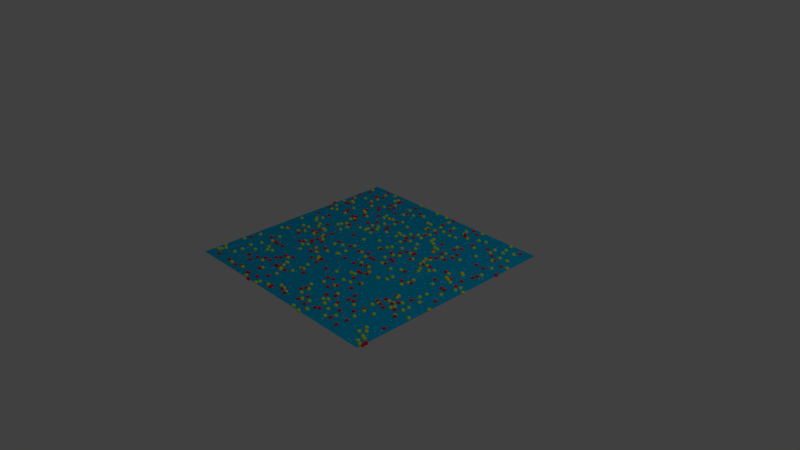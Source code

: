 # Source: NAR_compare_equal.blend  (saved by Blender 2.79.0; exported with 4.5.12 LTS)
import bpy
from mathutils import Matrix  # noqa: F401  (used for matrix-valued properties, if any)

bpy.ops.wm.read_factory_settings(use_empty=True)
scene = bpy.context.scene
scene.name = 'Scene'

# ---- collections
col_collection_1 = bpy.data.collections.new('Collection 1'); scene.collection.children.link(col_collection_1)

# ---- materials (node trees are filled in below, after node groups)
mat_plane_mat = bpy.data.materials.new('Plane_mat')
mat_plane_mat.alpha_threshold = 0.0
mat_plane_mat.use_transparent_shadow = False
mat_plane_mat.diffuse_color = (0.0, 0.4555, 0.8, 1.0)
mat_plane_mat.roughness = 0.5
mat_mol_x2_mat = bpy.data.materials.new('mol_X2_mat')
mat_mol_x2_mat.alpha_threshold = 0.0
mat_mol_x2_mat.use_transparent_shadow = False
mat_mol_x2_mat.diffuse_color = (1.0, 1.0, 1.0, 1.0)
mat_mol_x2_mat.roughness = 0.5
mat_mol_x1_mat = bpy.data.materials.new('mol_X1_mat')
mat_mol_x1_mat.alpha_threshold = 0.0
mat_mol_x1_mat.use_transparent_shadow = False
mat_mol_x1_mat.diffuse_color = (0.9829, 1.0, 0.9871, 1.0)
mat_mol_x1_mat.roughness = 0.5
mat_mol_y2_mat = bpy.data.materials.new('mol_Y2_mat')
mat_mol_y2_mat.alpha_threshold = 0.0
mat_mol_y2_mat.use_transparent_shadow = False
mat_mol_y2_mat.diffuse_color = (0.8518, 1.0, 0.0, 1.0)
mat_mol_y2_mat.roughness = 0.5
mat_mol_y1_mat = bpy.data.materials.new('mol_Y1_mat')
mat_mol_y1_mat.alpha_threshold = 0.0
mat_mol_y1_mat.use_transparent_shadow = False
mat_mol_y1_mat.diffuse_color = (1.0, 0.01392, 0.01298, 1.0)
mat_mol_y1_mat.roughness = 0.5

# ---- material node trees

# ---- world
world_world = bpy.data.worlds.new('World'); scene.world = world_world
world_world.color = (0.05088, 0.05088, 0.05088)
world_world.use_sun_shadow = False
world_world.sun_shadow_jitter_overblur = 0.0
world_world.cycles.sampling_method = 'MANUAL'

# ---- cameras
cam_camera = bpy.data.cameras.new('Camera')
cam_camera.clip_end = 100.0
cam_camera.lens = 35.0
cam_camera.sensor_width = 32.0
cam_camera.sensor_height = 18.0
cam_camera.ortho_scale = 7.314
cam_camera.dof.focus_distance = 0.0
cam_camera.dof.aperture_fstop = 128.0

# ---- lights
light_lamp = bpy.data.lights.new('Lamp', 'POINT')
light_lamp.transmission_factor = 0.0
light_lamp.cutoff_distance = 30.0
light_lamp.energy = 100.0
light_lamp.shadow_buffer_clip_start = 1.001
light_lamp.shadow_soft_size = 0.1
light_lamp.shadow_maximum_resolution = 0.006
light_lamp.use_absolute_resolution = True

# ---- meshes
me_plane = bpy.data.meshes.new('Plane')
me_plane.from_pydata([(-1.0, -1.0, 0.0), (1.0, -1.0, 0.0), (-1.0, 1.0, 0.0), (1.0, 1.0, 0.0)], [], [(1, 2, 0), (1, 3, 2)])
me_plane.materials.append(mat_plane_mat)
me_plane.use_remesh_preserve_volume = False
me_plane.use_remesh_preserve_attributes = False
me_plane.use_mirror_vertex_groups = False
me_plane.update()
me_mol_x2_pos = bpy.data.meshes.new('mol_X2_pos')
me_mol_x2_pos.from_pydata([(1.342, -1.455, 0.0), (-1.16, 0.7559, 0.0), (-1.025, -1.103, 0.0), (-1.092, -1.155, 0.0), (1.255, -1.23, 0.0), (-0.01649, -1.25, 0.0), (1.067, 0.7223, 0.0), (-0.5147, -0.3532, 0.0), (-0.5453, -0.8941, 0.0), (-0.6294, 0.487, 0.0), (0.03248, -0.5346, 0.0), (-0.8535, -0.06166, 0.0), (1.136, 0.1513, 0.0), (0.903, -0.7003, 0.0), (-0.5399, -1.119, 0.0), (-1.042, -0.4013, 0.0), (-0.3123, -1.168, 0.0), (0.7426, 0.687, 0.0), (-0.4739, 0.7422, 0.0), (1.001, -0.6378, 0.0), (-0.3263, 1.015, 0.0), (0.3181, -1.324, 0.0), (0.4832, 0.1671, 0.0), (-1.483, -1.331, 0.0), (-1.148, -0.6076, 0.0), (-0.8982, 0.7556, 0.0), (0.9139, 0.925, 0.0), (0.9139, -1.196, 0.0), (-1.462, -1.36, 0.0), (-0.1941, 0.3425, 0.0), (1.041, 1.283, 0.0), (1.177, 0.1797, 0.0), (-1.013, -1.197, 0.0), (-1.283, 0.7218, 0.0), (0.3403, 0.5734, 0.0), (1.354, 1.416, 0.0), (-0.7263, 1.228, 0.0), (0.6851, 0.9668, 0.0), (1.066, -1.313, 0.0), (-0.1565, -1.194, 0.0), (-1.026, -0.4416, 0.0), (-1.16, 1.02, 0.0), (-1.241, 0.7886, 0.0), (-0.397, 0.2089, 0.0), (1.303, 0.9401, 0.0), (1.109, 0.8495, 0.0), (0.1424, 0.4119, 0.0), (0.994, -0.9678, 0.0), (1.192, 1.121, 0.0), (0.4703, -1.478, 0.0), (1.219, -0.9553, 0.0), (0.8701, 0.285, 0.0), (0.2752, -1.156, 0.0), (0.05093, 1.347, 0.0), (-0.2785, -0.9536, 0.0), (-1.455, 1.291, 0.0), (0.7341, 0.6008, 0.0), (-0.8728, -0.02622, 0.0), (-0.3535, -0.8578, 0.0), (-0.2116, -1.45, 0.0), (-0.3434, -1.368, 0.0), (-0.529, 1.49, 0.0), (-1.49, 0.4689, 0.0), (-0.4669, 1.155, 0.0), (1.132, -0.586, 0.0), (-0.03859, 1.355, 0.0), (0.04095, 0.5803, 0.0), (-0.5212, -0.448, 0.0), (-1.092, 0.09971, 0.0), (1.3, 0.526, 0.0), (-1.187, -1.225, 0.0), (0.8536, -0.8563, 0.0), (-1.112, -1.233, 0.0), (0.7544, -1.087, 0.0), (0.4974, 1.104, 0.0), (-0.9824, -0.2808, 0.0), (-1.485, -1.32, 0.0), (0.4699, -0.01526, 0.0), (-0.5112, 0.4057, 0.0), (0.9648, -1.376, 0.0), (-0.8143, -1.144, 0.0), (1.094, -0.5701, 0.0), (-1.466, 1.49, 0.0), (-1.349, -1.387, 0.0), (-1.103, -0.8342, 0.0), (1.112, 0.4217, 0.0), (-0.7323, 0.2822, 0.0), (1.087, 0.5954, 0.0), (0.8099, -0.5504, 0.0), (1.464, -0.6117, 0.0), (1.433, 0.1825, 0.0), (0.8397, 0.9651, 0.0), (0.8459, 0.03474, 0.0), (-0.7093, -0.9522, 0.0), (-1.279, 0.3446, 0.0), (-0.2231, 0.7965, 0.0), (-0.4872, 1.096, 0.0), (0.3436, -0.3608, 0.0), (0.09184, 1.381, 0.0), (0.309, 1.144, 0.0), (-0.6268, -0.4554, 0.0), (0.5791, -1.112, 0.0), (-0.09396, 0.6471, 0.0), (1.292, -0.3319, 0.0), (-1.066, 0.5315, 0.0), (-1.125, 0.9254, 0.0), (-0.04797, -0.215, 0.0), (-0.7453, 0.4404, 0.0), (-0.0974, 0.3955, 0.0), (0.8138, 1.459, 0.0), (0.1008, 1.053, 0.0), (-0.6367, -1.296, 0.0), (-1.434, 0.1971, 0.0), (0.8292, 0.5153, 0.0), (-0.1973, -0.2394, 0.0), (-0.8913, 0.3875, 0.0), (-0.5421, -0.9373, 0.0), (0.9277, 0.3269, 0.0), (-0.2205, -0.2816, 0.0), (-0.8487, 1.359, 0.0), (-0.7831, 0.5767, 0.0), (0.443, 0.1479, 0.0), (0.8475, -0.2003, 0.0), (-1.284, 0.4181, 0.0), (-0.3424, -0.6451, 0.0), (-0.4196, 0.7591, 0.0), (0.7573, 0.5395, 0.0), (0.8706, 0.1672, 0.0), (1.449, -0.8608, 0.0), (-0.5583, -0.2699, 0.0), (-0.7208, 0.1109, 0.0), (0.5076, 0.1599, 0.0), (0.6834, -0.2634, 0.0), (0.7926, -1.406, 0.0), (0.1857, 1.013, 0.0), (-0.2295, 1.352, 0.0), (-0.8788, 0.8295, 0.0), (-0.8439, -0.4476, 0.0), (-1.061, 1.389, 0.0), (1.327, 1.322, 0.0), (-0.8833, 1.442, 0.0), (1.389, -1.149, 0.0), (0.3249, -0.6645, 0.0), (-0.8508, -1.235, 0.0), (0.01498, 0.4402, 0.0), (0.469, -0.9221, 0.0), (-0.6498, 0.292, 0.0), (-1.112, 1.426, 0.0), (0.7819, -0.05551, 0.0), (0.9384, -0.6449, 0.0), (-0.07911, -0.4426, 0.0), (0.7771, -0.0484, 0.0), (0.02228, -0.2057, 0.0), (1.299, -1.452, 0.0), (0.06518, -0.6588, 0.0), (0.2109, 1.25, 0.0), (1.238, 0.608, 0.0), (1.203, -0.3302, 0.0), (-0.1874, -0.3226, 0.0), (0.9524, 0.8782, 0.0), (-0.7104, 1.094, 0.0), (-0.06907, -0.9158, 0.0), (-1.295, -1.27, 0.0), (-0.5936, -0.9745, 0.0), (-0.4919, 0.2327, 0.0), (1.382, -0.07507, 0.0), (-0.1292, 0.6744, 0.0), (-0.8387, -0.3409, 0.0), (-0.7355, -0.3174, 0.0), (0.5059, -1.326, 0.0), (0.5333, -1.395, 0.0), (-0.6781, -0.8307, 0.0), (0.1109, 1.158, 0.0), (-1.123, 1.357, 0.0), (-0.3122, -1.218, 0.0), (0.7057, 1.263, 0.0), (0.08874, 1.111, 0.0), (-0.8947, 0.1807, 0.0), (0.6337, 0.8561, 0.0), (1.306, 0.2064, 0.0), (0.04279, 1.466, 0.0), (0.7945, 0.2848, 0.0), (1.431, -0.08943, 0.0), (-0.4567, 1.494, 0.0), (-1.06, 0.09607, 0.0), (-0.1443, -0.5207, 0.0), (-0.01804, -0.4697, 0.0), (-1.372, -1.119, 0.0), (-0.3741, -0.3603, 0.0), (0.6849, 0.04599, 0.0), (-0.4652, -1.226, 0.0), (-1.082, 0.7716, 0.0), (1.06, -0.659, 0.0), (1.019, 1.34, 0.0), (-0.205, -0.05277, 0.0), (-0.1832, 0.04774, 0.0), (-0.3753, 0.4596, 0.0), (-0.1769, -0.01392, 0.0), (1.162, -1.233, 0.0), (-0.7543, -0.5852, 0.0), (-1.11, -0.7228, 0.0), (-0.01118, -0.7005, 0.0), (0.08623, 0.333, 0.0), (-1.082, -0.7662, 0.0), (0.7907, -1.392, 0.0), (-0.8515, -0.2211, 0.0), (-0.8351, 0.3807, 0.0), (0.6271, 0.1959, 0.0), (0.6477, 0.3724, 0.0), (-0.2035, -0.2849, 0.0), (-0.2711, 0.4315, 0.0), (0.09741, 1.024, 0.0), (-0.4299, -0.9392, 0.0), (-0.546, -1.139, 0.0), (1.273, 0.8659, 0.0), (-0.2683, 1.117, 0.0), (0.06079, 1.382, 0.0), (0.003114, -0.06364, 0.0), (0.2558, 0.05462, 0.0), (-1.052, -0.6252, 0.0), (0.6648, -0.1848, 0.0), (-1.138, 0.355, 0.0), (-0.1923, 0.5259, 0.0), (-0.2745, 0.1546, 0.0), (-0.9146, -0.1675, 0.0), (-0.3648, -1.026, 0.0), (-0.7257, 0.4842, 0.0), (-1.087, 0.49, 0.0), (-0.6961, 0.5681, 0.0), (0.4762, -0.817, 0.0), (-0.6416, -0.2153, 0.0), (0.5763, 0.7738, 0.0), (1.147, -0.5943, 0.0), (-0.1719, 0.8808, 0.0), (0.01539, -0.9226, 0.0), (1.2, -1.164, 0.0), (0.6279, 0.9162, 0.0), (0.2651, 0.8524, 0.0), (0.1335, 0.2614, 0.0), (-1.378, 0.2528, 0.0), (-1.453, 0.9844, 0.0), (-0.5214, -1.489, 0.0), (0.9899, -0.7976, 0.0), (-1.241, 0.3398, 0.0), (-0.6175, -1.174, 0.0), (-1.097, 0.2927, 0.0), (-0.7019, 1.481, 0.0), (0.4224, -0.596, 0.0), (-0.7322, 1.17, 0.0), (0.7321, 0.3158, 0.0), (0.9775, -0.9187, 0.0), (0.6024, 1.468, 0.0), (1.057, 1.496, 0.0), (1.141, 0.1739, 0.0), (0.3306, -1.256, 0.0), (1.359, 0.1821, 0.0), (-1.062, -0.9305, 0.0), (-0.4428, -0.9283, 0.0), (-0.8248, 0.2076, 0.0), (0.1764, 0.4838, 0.0), (-0.1959, 0.1239, 0.0), (1.376, 1.154, 0.0), (0.283, 0.8029, 0.0), (-1.002, 0.6737, 0.0), (-0.5499, -0.877, 0.0), (0.9408, -0.6342, 0.0), (-1.43, 0.5325, 0.0), (1.234, 0.3224, 0.0), (0.004076, -0.1126, 0.0), (0.8774, 1.276, 0.0), (-0.6051, 1.234, 0.0), (0.8448, 0.1026, 0.0), (-0.7432, -1.228, 0.0), (1.365, -1.409, 0.0), (0.4287, -1.218, 0.0), (-0.86, -0.7065, 0.0), (0.3331, 0.9633, 0.0), (0.5615, -0.9905, 0.0), (0.3766, 1.408, 0.0), (0.1885, 1.232, 0.0), (-1.304, -0.9591, 0.0), (1.402, -1.266, 0.0), (-0.02996, 0.8996, 0.0), (-0.8366, -0.07405, 0.0), (-0.8124, -0.4248, 0.0), (-0.136, 0.6064, 0.0), (-0.8887, -0.06303, 0.0), (0.9365, -1.231, 0.0), (0.1346, 0.2392, 0.0), (0.6525, -1.124, 0.0), (-0.4096, 0.5811, 0.0), (-0.7574, 0.8649, 0.0), (-0.03836, 0.8455, 0.0), (-1.307, -0.01977, 0.0), (1.463, -0.3604, 0.0), (-0.9022, 0.3099, 0.0), (0.5593, -1.111, 0.0), (-1.388, -1.335, 0.0), (0.05721, 0.8405, 0.0), (-1.087, -0.2116, 0.0)], [], [])
me_mol_x2_pos.use_remesh_preserve_volume = False
me_mol_x2_pos.use_remesh_preserve_attributes = False
me_mol_x2_pos.use_mirror_vertex_groups = False
me_mol_x2_pos.update()
me_mol_x2_shape = bpy.data.meshes.new('mol_X2_shape')
me_mol_x2_shape.from_pydata([(0.0, 0.0, -0.005), (0.003618, -0.002629, -0.002236), (-0.001382, -0.004253, -0.002236), (-0.004472, 0.0, -0.002236), (-0.001382, 0.004253, -0.002236), (0.003618, 0.002629, -0.002236), (0.001382, -0.004253, 0.002236), (-0.003618, -0.002629, 0.002236), (-0.003618, 0.002629, 0.002236), (0.001382, 0.004253, 0.002236), (0.004472, 0.0, 0.002236), (0.0, 0.0, 0.005), (-0.0008123, -0.0025, -0.004253), (0.002127, -0.001545, -0.004253), (0.001314, -0.004045, -0.002629), (0.002127, 0.001545, -0.004253), (0.004253, 0.0, -0.002629), (-0.002629, 0.0, -0.004253), (-0.003441, -0.0025, -0.002629), (-0.0008123, 0.0025, -0.004253), (-0.003441, 0.0025, -0.002629), (0.001314, 0.004045, -0.002629), (0.004755, 0.001545, 0.0), (0.004755, -0.001545, 0.0), (0.002939, -0.004045, 0.0), (0.0, -0.005, 0.0), (-0.002939, -0.004045, 0.0), (-0.004755, -0.001545, 0.0), (-0.004755, 0.001545, 0.0), (-0.002939, 0.004045, 0.0), (0.0, 0.005, 0.0), (0.002939, 0.004045, 0.0), (0.003441, -0.0025, 0.002629), (-0.001314, -0.004045, 0.002629), (-0.004253, 0.0, 0.002629), (-0.001314, 0.004045, 0.002629), (0.003441, 0.0025, 0.002629), (0.002629, 0.0, 0.004253), (0.0008123, -0.0025, 0.004253), (-0.002127, -0.001545, 0.004253), (-0.002127, 0.001545, 0.004253), (0.0008123, 0.0025, 0.004253)], [], [(14, 2, 12), (12, 13, 14), (1, 14, 13), (12, 0, 13), (16, 1, 13), (13, 15, 16), (5, 16, 15), (13, 0, 15), (18, 3, 17), (17, 12, 18), (2, 18, 12), (17, 0, 12), (20, 4, 19), (19, 17, 20), (3, 20, 17), (19, 0, 17), (21, 5, 15), (15, 19, 21), (4, 21, 19), (15, 0, 19), (23, 1, 16), (16, 22, 23), (10, 23, 22), (22, 16, 5), (25, 2, 14), (14, 24, 25), (6, 25, 24), (24, 14, 1), (27, 3, 18), (18, 26, 27), (7, 27, 26), (26, 18, 2), (29, 4, 20), (20, 28, 29), (8, 29, 28), (28, 20, 3), (31, 5, 21), (21, 30, 31), (9, 31, 30), (30, 21, 4), (32, 6, 24), (24, 23, 32), (10, 32, 23), (23, 24, 1), (33, 7, 26), (26, 25, 33), (6, 33, 25), (25, 26, 2), (34, 8, 28), (28, 27, 34), (7, 34, 27), (27, 28, 3), (35, 9, 30), (30, 29, 35), (8, 35, 29), (29, 30, 4), (36, 10, 22), (22, 31, 36), (9, 36, 31), (31, 22, 5), (38, 6, 32), (32, 37, 38), (11, 38, 37), (37, 32, 10), (39, 7, 33), (33, 38, 39), (11, 39, 38), (38, 33, 6), (40, 8, 34), (34, 39, 40), (11, 40, 39), (39, 34, 7), (41, 9, 35), (35, 40, 41), (11, 41, 40), (40, 35, 8), (37, 10, 36), (36, 41, 37), (11, 37, 41), (41, 36, 9)])
me_mol_x2_shape.materials.append(mat_mol_x2_mat)
me_mol_x2_shape.use_remesh_preserve_volume = False
me_mol_x2_shape.use_remesh_preserve_attributes = False
me_mol_x2_shape.use_mirror_vertex_groups = False
me_mol_x2_shape.update()
me_mol_x1_pos = bpy.data.meshes.new('mol_X1_pos')
me_mol_x1_pos.from_pydata([(0.7957, 0.6677, 0.0), (-1.242, 0.7293, 0.0), (1.376, -0.406, 0.0), (0.08618, -0.8515, 0.0), (0.1961, -1.021, 0.0), (-0.7309, -1.479, 0.0), (-0.7841, 0.08878, 0.0), (-0.549, -0.271, 0.0), (-0.628, -0.376, 0.0), (-1.191, -0.5208, 0.0), (0.8251, -1.149, 0.0), (0.2669, 1.092, 0.0), (1.442, 1.306, 0.0), (1.028, -0.01458, 0.0), (-0.342, 0.1605, 0.0), (1.11, -0.3591, 0.0), (-0.6381, 1.287, 0.0), (-1.189, -1.121, 0.0), (0.8229, 0.0912, 0.0), (-0.3499, -0.04013, 0.0), (-1.318, -0.617, 0.0), (0.2258, -1.167, 0.0), (-1.399, 0.2838, 0.0), (1.078, 0.02622, 0.0), (-1.331, 0.5467, 0.0), (0.6661, 1.114, 0.0), (-1.301, 1.392, 0.0), (0.6571, 1.096, 0.0), (-1.295, 0.1077, 0.0), (0.09782, -1.358, 0.0), (-1.344, -1.408, 0.0), (-0.6745, 0.246, 0.0), (0.111, -1.362, 0.0), (0.2806, 1.341, 0.0), (0.2831, 0.9935, 0.0), (0.3568, 0.8884, 0.0), (0.01364, -0.677, 0.0), (-0.2525, 1.264, 0.0), (1.223, -0.4252, 0.0), (0.3114, 0.02301, 0.0), (-1.176, 0.5115, 0.0), (-0.8032, -0.7427, 0.0), (-0.5819, 1.485, 0.0), (0.2055, 0.9752, 0.0), (-0.3816, 0.1262, 0.0), (-0.5127, -0.1256, 0.0), (-0.8323, 0.7045, 0.0), (0.4333, 0.2486, 0.0), (-1.356, -1.041, 0.0), (-1.06, -1.282, 0.0), (0.6168, -0.1434, 0.0), (0.6193, 0.7861, 0.0), (-1.498, 1.116, 0.0), (0.3305, 1.073, 0.0), (0.6713, 1.151, 0.0), (0.6266, 0.3465, 0.0), (-1.029, 0.956, 0.0), (0.4177, -1.194, 0.0), (0.9768, -1.22, 0.0), (0.6889, -0.7291, 0.0), (-0.2496, -0.7355, 0.0), (1.352, -0.8677, 0.0), (0.9335, -0.2692, 0.0), (1.016, -1.189, 0.0), (0.7103, 0.4911, 0.0), (0.08178, -1.123, 0.0), (0.2838, 0.4488, 0.0), (1.08, 0.4173, 0.0), (0.9926, 0.7743, 0.0), (-0.5334, 1.379, 0.0), (0.09236, 1.286, 0.0), (-0.1977, 0.8809, 0.0), (-0.9883, -0.9311, 0.0), (0.6603, -0.6975, 0.0), (0.142, 0.7625, 0.0), (-0.1546, -0.3813, 0.0), (-1.191, 0.3102, 0.0), (0.997, 1.039, 0.0), (0.1046, 0.3165, 0.0), (-1.437, 0.1166, 0.0), (-0.05383, 0.4101, 0.0), (0.5059, 1.363, 0.0), (0.736, -0.2276, 0.0), (-0.9248, -0.6107, 0.0), (-1.177, 0.8532, 0.0), (-0.2873, -1.369, 0.0), (-1.479, -0.2705, 0.0), (1.312, -0.1327, 0.0), (0.1689, 0.8775, 0.0), (0.2331, 1.051, 0.0), (1.411, 0.6121, 0.0), (0.3495, 1.202, 0.0), (0.3012, -1.124, 0.0), (-0.9545, -0.2177, 0.0), (1.218, 0.4896, 0.0), (-0.433, -1.07, 0.0), (-0.3995, 1.129, 0.0), (-1.466, -0.7723, 0.0), (0.916, 0.05941, 0.0), (0.2065, 1.376, 0.0), (-0.7595, 0.3269, 0.0), (0.268, 0.6623, 0.0), (1.404, 0.5476, 0.0), (0.5917, -1.005, 0.0), (-0.3681, 0.4918, 0.0), (0.751, 0.9286, 0.0), (0.7507, 0.5253, 0.0), (-1.486, -0.7275, 0.0), (-0.8717, -0.1405, 0.0), (0.7782, 0.08957, 0.0), (-0.2373, 0.6315, 0.0), (1.467, -0.5743, 0.0), (-0.8286, 1.139, 0.0), (0.03258, -0.2081, 0.0), (-0.7253, -1.012, 0.0), (-0.8056, 1.21, 0.0), (0.02375, -0.1984, 0.0), (-0.5067, -0.1727, 0.0), (1.32, -0.3316, 0.0), (-1.395, 0.9263, 0.0), (-0.9047, 0.9147, 0.0), (-0.6229, 0.1989, 0.0), (0.8495, -1.31, 0.0), (-0.5919, 0.8016, 0.0), (1.268, -0.6203, 0.0), (-0.3091, -0.1319, 0.0), (0.7607, 0.6392, 0.0), (-0.7138, 0.5563, 0.0), (0.677, 0.3371, 0.0), (0.7409, -0.9989, 0.0), (0.5349, -1.198, 0.0), (0.001941, -0.17, 0.0), (-1.317, 1.146, 0.0), (1.494, 0.2206, 0.0), (1.014, -1.048, 0.0), (0.1036, -0.4961, 0.0), (0.01709, -0.7312, 0.0), (-1.213, -1.032, 0.0), (1.247, -0.4674, 0.0), (1.467, -1.142, 0.0), (-1.49, 0.9133, 0.0), (-1.164, 0.6838, 0.0), (-0.2618, 0.05265, 0.0), (-1.411, 1.278, 0.0), (-1.06, -1.202, 0.0), (0.1453, 0.5299, 0.0), (-0.879, 0.86, 0.0), (1.366, -0.1672, 0.0), (-1.064, -1.38, 0.0), (-0.05246, -0.06569, 0.0), (-0.8263, 0.7825, 0.0), (0.03669, 0.8945, 0.0), (0.5318, -0.5014, 0.0), (0.4211, -0.02193, 0.0), (1.156, -1.251, 0.0), (-0.1959, 0.5061, 0.0), (1.028, -0.4578, 0.0), (0.9881, 1.164, 0.0), (1.363, 0.1806, 0.0), (1.39, 0.6039, 0.0), (-0.561, 1.08, 0.0), (-1.25, -1.122, 0.0), (-1.271, -0.5831, 0.0), (-0.4464, -1.098, 0.0), (0.04631, 1.092, 0.0), (1.271, 1.013, 0.0), (1.053, 0.983, 0.0), (-0.337, -0.008215, 0.0), (-1.223, 0.9391, 0.0), (-1.351, -1.092, 0.0), (0.1365, -1.119, 0.0), (-1.212, -1.039, 0.0), (-0.2171, -1.427, 0.0), (-0.211, -1.091, 0.0), (-1.443, -1.221, 0.0), (-0.06502, 1.255, 0.0), (1.46, -0.1851, 0.0), (0.3642, -0.4136, 0.0), (-0.8203, -0.5346, 0.0), (1.302, 1.309, 0.0), (0.6471, 0.1409, 0.0), (0.01147, 0.4659, 0.0), (-0.1462, -1.41, 0.0), (-0.3688, 1.107, 0.0), (1.231, -0.312, 0.0), (-0.2077, -0.8263, 0.0), (1.392, 0.5521, 0.0), (-0.7969, -1.377, 0.0), (-1.13, 1.187, 0.0), (0.5451, -1.414, 0.0), (-0.3432, 1.086, 0.0), (1.302, 0.1987, 0.0), (0.3634, -0.8292, 0.0), (1.211, 1.052, 0.0), (-0.7084, 0.1381, 0.0), (0.7114, -1.131, 0.0), (0.6246, -1.054, 0.0), (1.485, -0.8972, 0.0), (-1.438, 1.307, 0.0), (0.9707, -1.084, 0.0), (0.4381, 0.499, 0.0), (0.1177, 1.012, 0.0), (-1.389, -1.185, 0.0), (1.467, -0.4857, 0.0), (0.9109, -1.355, 0.0), (-0.9162, -0.01943, 0.0), (-1.352, 0.4018, 0.0), (1.401, 0.4272, 0.0), (0.02074, -0.5162, 0.0), (0.102, 0.9249, 0.0), (1.257, 0.7226, 0.0), (-0.4321, 0.4896, 0.0), (-1.119, 1.079, 0.0), (-0.6832, 1.193, 0.0), (-0.9666, 1.036, 0.0), (-0.2307, -1.38, 0.0), (-1.217, 1.222, 0.0), (0.02812, 0.8812, 0.0), (0.4563, 0.5458, 0.0), (0.3843, -0.771, 0.0), (-1.338, 0.8473, 0.0), (-1.45, -0.4466, 0.0), (-1.028, -1.272, 0.0), (-0.3433, 1.475, 0.0), (-0.8165, -0.589, 0.0), (-1.078, -0.6578, 0.0), (1.126, 0.5974, 0.0), (-1.4, 0.7339, 0.0), (-1.383, -0.7077, 0.0), (1.423, 1.002, 0.0), (-0.5977, 0.3116, 0.0), (-0.0126, -0.6481, 0.0), (0.5765, -0.1627, 0.0), (0.7468, 1.0, 0.0), (-1.17, 1.01, 0.0), (-1.453, -0.6619, 0.0), (-1.24, 1.491, 0.0), (0.06687, -0.625, 0.0), (-0.3914, -0.4457, 0.0), (-0.9212, 0.2242, 0.0), (0.4855, -0.3102, 0.0), (-0.7685, 0.2337, 0.0), (1.328, -1.27, 0.0), (0.2684, 0.5543, 0.0), (-0.04697, 1.364, 0.0), (-0.2355, -0.4367, 0.0), (-0.3426, 1.274, 0.0), (-1.059, 0.5753, 0.0), (0.2515, -0.8098, 0.0), (0.593, -0.9256, 0.0), (0.7162, 1.156, 0.0), (1.397, -0.1709, 0.0), (0.6349, -0.7491, 0.0), (1.438, 0.5656, 0.0), (0.267, 0.1577, 0.0), (1.431, -1.086, 0.0), (-0.01101, -1.497, 0.0), (-0.3088, 0.5811, 0.0), (0.2292, 1.289, 0.0), (-1.245, 0.3326, 0.0), (0.2127, -0.226, 0.0), (0.2457, 1.308, 0.0), (0.2124, 0.6038, 0.0), (0.08703, -0.602, 0.0), (-0.2891, 1.491, 0.0), (-1.089, 0.7348, 0.0), (0.1659, -0.6621, 0.0), (-0.5766, 0.03229, 0.0), (-0.8555, -1.191, 0.0), (0.009074, -0.3015, 0.0), (-0.6534, 0.8446, 0.0), (-0.6793, 0.364, 0.0), (0.6821, -1.226, 0.0), (-0.6066, 0.9952, 0.0), (-0.4013, -0.1418, 0.0), (0.2389, 0.637, 0.0), (0.9988, -0.5885, 0.0), (-0.111, -0.08017, 0.0), (-1.284, -0.3102, 0.0), (0.4562, 1.195, 0.0), (0.4379, 0.08078, 0.0), (-0.1297, -1.292, 0.0), (-0.9679, 0.9549, 0.0), (0.4517, 0.801, 0.0), (-0.6567, -0.9882, 0.0), (-0.719, -1.051, 0.0), (1.423, -1.08, 0.0), (-0.8409, -1.478, 0.0), (0.5026, -1.083, 0.0), (1.088, -0.8347, 0.0), (-1.489, 0.8801, 0.0), (1.223, 0.912, 0.0), (-0.1676, -0.8021, 0.0), (0.8386, -1.27, 0.0), (1.05, -0.1598, 0.0), (0.3063, -0.5476, 0.0), (-0.6687, 0.7273, 0.0), (0.07477, 0.9659, 0.0), (0.09396, 1.074, 0.0), (0.2794, -1.394, 0.0)], [], [])
me_mol_x1_pos.use_remesh_preserve_volume = False
me_mol_x1_pos.use_remesh_preserve_attributes = False
me_mol_x1_pos.use_mirror_vertex_groups = False
me_mol_x1_pos.update()
me_mol_x1_shape = bpy.data.meshes.new('mol_X1_shape')
me_mol_x1_shape.from_pydata([(0.0, 0.0, -0.005), (0.003618, -0.002629, -0.002236), (-0.001382, -0.004253, -0.002236), (-0.004472, 0.0, -0.002236), (-0.001382, 0.004253, -0.002236), (0.003618, 0.002629, -0.002236), (0.001382, -0.004253, 0.002236), (-0.003618, -0.002629, 0.002236), (-0.003618, 0.002629, 0.002236), (0.001382, 0.004253, 0.002236), (0.004472, 0.0, 0.002236), (0.0, 0.0, 0.005), (-0.0008123, -0.0025, -0.004253), (0.002127, -0.001545, -0.004253), (0.001314, -0.004045, -0.002629), (0.002127, 0.001545, -0.004253), (0.004253, 0.0, -0.002629), (-0.002629, 0.0, -0.004253), (-0.003441, -0.0025, -0.002629), (-0.0008123, 0.0025, -0.004253), (-0.003441, 0.0025, -0.002629), (0.001314, 0.004045, -0.002629), (0.004755, 0.001545, 0.0), (0.004755, -0.001545, 0.0), (0.002939, -0.004045, 0.0), (0.0, -0.005, 0.0), (-0.002939, -0.004045, 0.0), (-0.004755, -0.001545, 0.0), (-0.004755, 0.001545, 0.0), (-0.002939, 0.004045, 0.0), (0.0, 0.005, 0.0), (0.002939, 0.004045, 0.0), (0.003441, -0.0025, 0.002629), (-0.001314, -0.004045, 0.002629), (-0.004253, 0.0, 0.002629), (-0.001314, 0.004045, 0.002629), (0.003441, 0.0025, 0.002629), (0.002629, 0.0, 0.004253), (0.0008123, -0.0025, 0.004253), (-0.002127, -0.001545, 0.004253), (-0.002127, 0.001545, 0.004253), (0.0008123, 0.0025, 0.004253)], [], [(14, 2, 12), (12, 13, 14), (1, 14, 13), (12, 0, 13), (16, 1, 13), (13, 15, 16), (5, 16, 15), (13, 0, 15), (18, 3, 17), (17, 12, 18), (2, 18, 12), (17, 0, 12), (20, 4, 19), (19, 17, 20), (3, 20, 17), (19, 0, 17), (21, 5, 15), (15, 19, 21), (4, 21, 19), (15, 0, 19), (23, 1, 16), (16, 22, 23), (10, 23, 22), (22, 16, 5), (25, 2, 14), (14, 24, 25), (6, 25, 24), (24, 14, 1), (27, 3, 18), (18, 26, 27), (7, 27, 26), (26, 18, 2), (29, 4, 20), (20, 28, 29), (8, 29, 28), (28, 20, 3), (31, 5, 21), (21, 30, 31), (9, 31, 30), (30, 21, 4), (32, 6, 24), (24, 23, 32), (10, 32, 23), (23, 24, 1), (33, 7, 26), (26, 25, 33), (6, 33, 25), (25, 26, 2), (34, 8, 28), (28, 27, 34), (7, 34, 27), (27, 28, 3), (35, 9, 30), (30, 29, 35), (8, 35, 29), (29, 30, 4), (36, 10, 22), (22, 31, 36), (9, 36, 31), (31, 22, 5), (38, 6, 32), (32, 37, 38), (11, 38, 37), (37, 32, 10), (39, 7, 33), (33, 38, 39), (11, 39, 38), (38, 33, 6), (40, 8, 34), (34, 39, 40), (11, 40, 39), (39, 34, 7), (41, 9, 35), (35, 40, 41), (11, 41, 40), (40, 35, 8), (37, 10, 36), (36, 41, 37), (11, 37, 41), (41, 36, 9)])
me_mol_x1_shape.materials.append(mat_mol_x1_mat)
me_mol_x1_shape.use_remesh_preserve_volume = False
me_mol_x1_shape.use_remesh_preserve_attributes = False
me_mol_x1_shape.use_mirror_vertex_groups = False
me_mol_x1_shape.update()
me_mol_y2_pos = bpy.data.meshes.new('mol_Y2_pos')
me_mol_y2_pos.from_pydata([(-0.04508, -1.319, 0.0), (0.3959, -1.282, 0.0), (1.341, 0.8488, 0.0), (1.178, 1.253, 0.0), (0.2635, -0.2404, 0.0), (0.5447, -0.3378, 0.0), (0.2147, 0.07619, 0.0), (0.6818, 0.7069, 0.0), (-0.4249, 0.3993, 0.0), (-1.403, -0.7038, 0.0), (0.8142, -0.9599, 0.0), (-0.3073, -0.7581, 0.0), (0.4672, 0.7263, 0.0), (1.238, 1.124, 0.0), (0.1653, -0.8782, 0.0), (0.7204, 0.5978, 0.0), (-0.919, -0.1752, 0.0), (1.132, 1.465, 0.0), (1.456, -0.6939, 0.0), (-1.021, -1.411, 0.0), (-0.6343, -1.213, 0.0), (0.1683, 0.9365, 0.0), (-1.138, -0.698, 0.0), (-1.13, 0.5474, 0.0), (1.495, 0.1602, 0.0), (-0.6179, -1.47, 0.0), (-1.452, -0.926, 0.0), (1.299, -0.5424, 0.0), (0.2289, 1.138, 0.0), (0.03669, -1.352, 0.0), (0.4855, -0.0748, 0.0), (0.2533, 1.308, 0.0), (-1.373, -0.3734, 0.0), (0.3161, 0.2369, 0.0), (0.8548, -1.261, 0.0), (0.7305, 1.288, 0.0), (-0.3707, -0.5302, 0.0), (-0.6277, -0.8225, 0.0), (1.404, -1.404, 0.0), (-1.278, 0.1584, 0.0), (-0.545, 0.4113, 0.0), (0.1026, -1.026, 0.0), (1.294, -0.6288, 0.0), (-0.4977, 0.7189, 0.0), (0.6337, 0.3489, 0.0), (1.108, 0.04022, 0.0), (0.03058, -0.09608, 0.0), (0.1762, -1.118, 0.0), (0.2428, 0.1957, 0.0), (-0.04412, 1.166, 0.0), (-0.05333, 0.6623, 0.0), (0.919, 0.7214, 0.0), (0.3024, -0.05214, 0.0), (0.9972, -0.9636, 0.0), (0.192, 0.401, 0.0), (-0.8915, 0.5194, 0.0), (0.176, -1.228, 0.0), (0.4911, 0.3023, 0.0), (-1.063, 0.01834, 0.0), (1.174, -0.5254, 0.0), (-1.241, -0.9702, 0.0), (-0.2894, -0.8729, 0.0), (-0.9332, 0.4774, 0.0), (-1.367, 0.5006, 0.0), (0.3637, -0.3188, 0.0), (-0.7151, -0.1877, 0.0), (1.294, 1.329, 0.0), (0.5197, 0.7189, 0.0), (-1.194, -0.8338, 0.0), (-0.4106, -0.09985, 0.0), (-1.18, 1.363, 0.0), (1.17, 0.4922, 0.0), (0.3291, -0.8415, 0.0), (0.0151, 1.018, 0.0), (1.23, -0.181, 0.0), (1.069, 0.3624, 0.0), (-0.388, 0.8078, 0.0), (0.07609, -0.6062, 0.0), (-0.5, -0.4661, 0.0), (-1.321, 0.8648, 0.0), (0.5096, -0.5755, 0.0), (0.8871, 0.2916, 0.0), (-1.232, 0.1111, 0.0), (1.307, -0.7669, 0.0), (-1.167, 1.074, 0.0), (0.3928, -0.6533, 0.0), (1.366, 0.6329, 0.0), (0.08558, 1.388, 0.0), (-0.8661, 0.3503, 0.0), (-1.231, -1.23, 0.0), (-0.5672, 1.269, 0.0), (-0.5654, 0.8719, 0.0), (-0.2892, 1.27, 0.0), (-1.036, -0.8294, 0.0), (-0.4841, 0.597, 0.0), (0.007954, 1.054, 0.0), (0.06812, 0.3362, 0.0), (-1.169, 0.7391, 0.0), (-1.303, 1.08, 0.0), (-0.09181, -0.04586, 0.0), (0.6578, 0.9433, 0.0), (-1.109, 0.07725, 0.0), (-0.3731, -1.436, 0.0), (0.8549, -0.239, 0.0), (-1.366, 0.8815, 0.0), (-0.5116, 0.8931, 0.0), (-0.835, 0.6965, 0.0), (0.5879, 0.006833, 0.0), (-0.3921, -1.482, 0.0), (-0.3628, 0.9355, 0.0), (0.5577, -1.185, 0.0), (1.037, -0.6058, 0.0), (-0.9035, 0.2919, 0.0), (0.6795, -1.232, 0.0), (-0.1233, 0.6654, 0.0), (-0.662, 0.9079, 0.0), (-1.423, 0.9744, 0.0), (0.8819, -0.05911, 0.0), (1.05, 1.24, 0.0), (1.298, -0.3718, 0.0), (-0.5931, -0.3964, 0.0), (0.1152, -0.2333, 0.0), (0.7703, -1.35, 0.0), (0.2742, -0.4805, 0.0), (0.3114, 0.8214, 0.0), (1.153, 1.343, 0.0), (0.2878, -0.6746, 0.0), (-0.8271, 1.232, 0.0), (-0.9026, 1.082, 0.0), (0.219, -0.4891, 0.0), (0.6059, 0.4224, 0.0), (1.042, -0.4834, 0.0), (-1.068, 1.451, 0.0), (0.6642, 0.4452, 0.0), (0.9565, -0.8012, 0.0), (-0.4194, -0.3502, 0.0), (-0.9923, 0.7838, 0.0), (-0.1027, 1.168, 0.0), (-0.7881, -0.4676, 0.0), (0.9884, -0.7295, 0.0), (1.163, 0.2545, 0.0), (-0.5714, 0.5648, 0.0), (-0.9393, 1.325, 0.0), (-1.151, 1.181, 0.0), (-1.224, -1.113, 0.0), (-0.3912, -1.176, 0.0), (-1.049, 0.9748, 0.0), (-0.5041, -0.9841, 0.0), (0.9949, 0.9402, 0.0), (-0.3136, -0.9886, 0.0), (1.396, 0.1339, 0.0), (0.3217, 0.5179, 0.0), (-0.3426, -0.5659, 0.0), (-0.8998, 0.004146, 0.0), (0.4554, 1.13, 0.0), (0.3496, -1.476, 0.0), (-0.9858, -0.888, 0.0), (0.1159, 1.078, 0.0), (-0.2192, 1.47, 0.0), (-0.1203, -1.303, 0.0), (-1.141, -0.09339, 0.0), (0.3687, 0.3845, 0.0), (0.6318, 1.466, 0.0), (-1.408, 0.6184, 0.0), (0.5825, 1.228, 0.0), (1.211, 0.461, 0.0), (0.4644, 1.285, 0.0), (1.029, -0.4467, 0.0), (-1.149, -0.2648, 0.0), (-0.284, -0.3023, 0.0), (-0.7387, -0.4171, 0.0), (1.215, -0.2841, 0.0), (0.8034, 0.7101, 0.0), (1.276, -1.168, 0.0), (0.04276, 0.5076, 0.0), (-1.474, -1.204, 0.0), (1.335, -1.221, 0.0), (-0.5083, -0.159, 0.0), (0.649, -0.1955, 0.0), (-0.2902, 0.568, 0.0), (-0.248, -1.406, 0.0), (-1.445, 0.7999, 0.0), (1.173, -0.6466, 0.0), (1.346, 1.135, 0.0), (0.1119, 0.8875, 0.0), (-0.2585, -0.1806, 0.0), (-0.6404, 0.4002, 0.0), (0.7646, 0.1357, 0.0), (-0.3394, 0.2069, 0.0), (1.471, -1.434, 0.0), (-0.1748, 0.335, 0.0), (-1.101, -0.9999, 0.0), (-0.1534, 0.6723, 0.0), (0.8228, 1.092, 0.0), (0.8492, 0.235, 0.0), (-1.168, -0.5613, 0.0), (0.5137, -1.408, 0.0), (1.351, -0.06285, 0.0), (-0.7923, -0.1106, 0.0), (0.7435, 0.3148, 0.0), (0.7329, 0.1996, 0.0), (-0.5436, 0.4575, 0.0), (-0.5402, -0.9138, 0.0), (1.469, 0.9908, 0.0), (-0.04188, 1.473, 0.0), (-0.01323, 0.1863, 0.0), (-0.7794, 0.1695, 0.0), (-1.311, -0.3254, 0.0), (-0.7825, -0.1103, 0.0), (-1.417, -1.303, 0.0), (-0.2837, -0.002286, 0.0), (-1.3, 0.5399, 0.0), (-0.9425, -0.1533, 0.0), (-0.772, 0.2798, 0.0), (-0.7104, -0.5682, 0.0), (0.5394, 0.6275, 0.0), (1.153, -0.6943, 0.0), (-0.2114, 0.8754, 0.0), (-0.2598, -0.8598, 0.0), (1.276, -1.279, 0.0), (0.2433, 0.6229, 0.0), (-1.422, 0.005595, 0.0), (0.3671, 1.11, 0.0), (-1.452, 1.357, 0.0), (-0.8249, -1.38, 0.0), (-0.794, -1.103, 0.0), (-1.225, 0.2194, 0.0), (-0.9185, 1.378, 0.0), (0.644, -0.2829, 0.0), (-0.5681, 1.494, 0.0), (0.656, 0.2839, 0.0), (1.125, -0.9249, 0.0), (0.1165, 0.6178, 0.0), (1.059, 1.142, 0.0), (0.1552, 0.7829, 0.0), (1.226, 0.2245, 0.0), (-0.4093, 1.189, 0.0), (0.4703, -1.496, 0.0), (1.402, 0.2179, 0.0), (-0.448, -1.076, 0.0), (1.215, 1.004, 0.0), (0.2968, 0.8809, 0.0), (-0.9488, 0.7631, 0.0), (-0.4689, -1.053, 0.0), (1.098, -0.6033, 0.0), (1.113, 0.2727, 0.0), (-0.2664, -0.288, 0.0), (0.8238, 1.325, 0.0), (-0.5262, 1.105, 0.0), (0.8826, -0.15, 0.0), (-0.5278, -0.9063, 0.0), (1.425, -1.329, 0.0), (0.2937, -1.308, 0.0), (-0.9226, -0.8594, 0.0), (0.3822, 0.7884, 0.0), (0.4981, -0.9371, 0.0), (0.4402, 1.36, 0.0), (-1.395, -1.252, 0.0), (0.4671, -1.134, 0.0), (0.1092, 1.203, 0.0), (1.375, -1.309, 0.0), (-0.01843, 0.7569, 0.0), (-0.9566, 0.01685, 0.0), (-0.8462, -0.3819, 0.0), (-0.1153, 0.5812, 0.0), (-0.7858, -0.1376, 0.0), (1.01, -1.119, 0.0), (0.03643, 0.2777, 0.0), (0.6798, -1.116, 0.0), (-0.4402, 0.5337, 0.0), (-0.6408, 0.842, 0.0), (-1.225, -0.1167, 0.0), (1.487, -0.3993, 0.0), (-0.9228, 0.244, 0.0), (0.5151, -1.097, 0.0), (-1.435, -1.329, 0.0), (0.06438, 0.816, 0.0), (-1.08, -0.2056, 0.0)], [], [])
me_mol_y2_pos.use_remesh_preserve_volume = False
me_mol_y2_pos.use_remesh_preserve_attributes = False
me_mol_y2_pos.use_mirror_vertex_groups = False
me_mol_y2_pos.update()
me_mol_y2_shape = bpy.data.meshes.new('mol_Y2_shape')
me_mol_y2_shape.from_pydata([(0.0, 0.0, -0.025), (0.01809, -0.01314, -0.01118), (-0.00691, -0.02127, -0.01118), (-0.02236, 0.0, -0.01118), (-0.00691, 0.02127, -0.01118), (0.01809, 0.01314, -0.01118), (0.00691, -0.02127, 0.01118), (-0.01809, -0.01314, 0.01118), (-0.01809, 0.01314, 0.01118), (0.00691, 0.02127, 0.01118), (0.02236, 0.0, 0.01118), (0.0, 0.0, 0.025), (-0.004062, -0.0125, -0.02127), (0.01063, -0.007725, -0.02127), (0.00657, -0.02022, -0.01314), (0.01063, 0.007725, -0.02127), (0.02127, 0.0, -0.01314), (-0.01314, 0.0, -0.02127), (-0.0172, -0.0125, -0.01314), (-0.004062, 0.0125, -0.02127), (-0.0172, 0.0125, -0.01314), (0.00657, 0.02022, -0.01314), (0.02378, 0.007725, 0.0), (0.02378, -0.007725, 0.0), (0.01469, -0.02022, 0.0), (0.0, -0.025, 0.0), (-0.01469, -0.02022, 0.0), (-0.02378, -0.007725, 0.0), (-0.02378, 0.007725, 0.0), (-0.01469, 0.02022, 0.0), (0.0, 0.025, 0.0), (0.01469, 0.02022, 0.0), (0.0172, -0.0125, 0.01314), (-0.00657, -0.02022, 0.01314), (-0.02127, 0.0, 0.01314), (-0.00657, 0.02022, 0.01314), (0.0172, 0.0125, 0.01314), (0.01314, 0.0, 0.02127), (0.004062, -0.0125, 0.02127), (-0.01063, -0.007725, 0.02127), (-0.01063, 0.007725, 0.02127), (0.004062, 0.0125, 0.02127)], [], [(14, 2, 12), (12, 13, 14), (1, 14, 13), (12, 0, 13), (16, 1, 13), (13, 15, 16), (5, 16, 15), (13, 0, 15), (18, 3, 17), (17, 12, 18), (2, 18, 12), (17, 0, 12), (20, 4, 19), (19, 17, 20), (3, 20, 17), (19, 0, 17), (21, 5, 15), (15, 19, 21), (4, 21, 19), (15, 0, 19), (23, 1, 16), (16, 22, 23), (10, 23, 22), (22, 16, 5), (25, 2, 14), (14, 24, 25), (6, 25, 24), (24, 14, 1), (27, 3, 18), (18, 26, 27), (7, 27, 26), (26, 18, 2), (29, 4, 20), (20, 28, 29), (8, 29, 28), (28, 20, 3), (31, 5, 21), (21, 30, 31), (9, 31, 30), (30, 21, 4), (32, 6, 24), (24, 23, 32), (10, 32, 23), (23, 24, 1), (33, 7, 26), (26, 25, 33), (6, 33, 25), (25, 26, 2), (34, 8, 28), (28, 27, 34), (7, 34, 27), (27, 28, 3), (35, 9, 30), (30, 29, 35), (8, 35, 29), (29, 30, 4), (36, 10, 22), (22, 31, 36), (9, 36, 31), (31, 22, 5), (38, 6, 32), (32, 37, 38), (11, 38, 37), (37, 32, 10), (39, 7, 33), (33, 38, 39), (11, 39, 38), (38, 33, 6), (40, 8, 34), (34, 39, 40), (11, 40, 39), (39, 34, 7), (41, 9, 35), (35, 40, 41), (11, 41, 40), (40, 35, 8), (37, 10, 36), (36, 41, 37), (11, 37, 41), (41, 36, 9)])
me_mol_y2_shape.materials.append(mat_mol_y2_mat)
me_mol_y2_shape.use_remesh_preserve_volume = False
me_mol_y2_shape.use_remesh_preserve_attributes = False
me_mol_y2_shape.use_mirror_vertex_groups = False
me_mol_y2_shape.update()
me_mol_y1_pos = bpy.data.meshes.new('mol_Y1_pos')
me_mol_y1_pos.from_pydata([(-0.4169, -1.28, 0.0), (-0.6293, 1.053, 0.0), (0.6004, -1.288, 0.0), (-0.9245, -0.1316, 0.0), (1.007, -0.7236, 0.0), (0.6757, 0.5405, 0.0), (1.007, 0.3688, 0.0), (0.8035, 0.7927, 0.0), (-0.7733, -0.2268, 0.0), (1.013, -1.233, 0.0), (-0.009059, -0.005918, 0.0), (1.35, 0.5664, 0.0), (0.1296, -1.117, 0.0), (-0.9609, -0.03801, 0.0), (-1.18, 1.188, 0.0), (0.1834, 1.035, 0.0), (-0.8603, -1.36, 0.0), (0.4249, -1.042, 0.0), (-1.101, -1.388, 0.0), (1.339, 0.2048, 0.0), (1.139, -0.5504, 0.0), (-0.415, 0.8732, 0.0), (-0.2679, -0.8683, 0.0), (-0.538, -1.053, 0.0), (-0.3893, 0.6797, 0.0), (-0.4265, -0.6044, 0.0), (1.247, 0.04714, 0.0), (0.6458, 0.6764, 0.0), (-1.144, 1.279, 0.0), (0.6879, -0.9241, 0.0), (0.05503, -0.3113, 0.0), (0.5306, 1.243, 0.0), (0.2903, -0.9157, 0.0), (-0.5216, -0.4289, 0.0), (1.341, 0.502, 0.0), (-0.3565, 0.6362, 0.0), (-0.9198, -1.199, 0.0), (0.023, 0.6466, 0.0), (-1.029, -0.6952, 0.0), (-0.9002, -0.4338, 0.0), (0.1639, -0.06333, 0.0), (0.3811, -0.3734, 0.0), (-0.4736, 0.4821, 0.0), (0.1181, -0.7751, 0.0), (0.3068, -1.234, 0.0), (-1.213, 1.449, 0.0), (0.7812, 0.5857, 0.0), (0.4696, 0.8613, 0.0), (0.6631, 0.008388, 0.0), (0.3451, -0.5551, 0.0), (0.9393, -0.7006, 0.0), (-0.1786, -0.9229, 0.0), (1.387, 0.9723, 0.0), (-1.037, -1.132, 0.0), (-1.006, 0.8367, 0.0), (-0.8426, -0.4027, 0.0), (-1.323, -1.398, 0.0), (-1.394, 0.7839, 0.0), (-0.3063, -0.5341, 0.0), (-0.2793, -0.6391, 0.0), (1.349, 1.398, 0.0), (-1.42, 1.285, 0.0), (-0.5742, -1.05, 0.0), (1.413, -0.2198, 0.0), (0.105, -1.177, 0.0), (-0.6443, -1.245, 0.0), (-0.739, -0.3469, 0.0), (-0.6675, -1.417, 0.0), (-0.04937, -1.342, 0.0), (-0.4997, -0.3202, 0.0), (-0.6909, -0.8869, 0.0), (0.4764, 0.2777, 0.0), (-0.1179, -0.3057, 0.0), (-0.55, 1.371, 0.0), (0.09732, 1.47, 0.0), (0.5166, -0.9852, 0.0), (0.6793, 0.2969, 0.0), (-0.6676, -0.242, 0.0), (-1.46, 1.116, 0.0), (0.5027, -0.5891, 0.0), (0.9195, -0.1357, 0.0), (0.9747, 1.193, 0.0), (0.4809, 1.286, 0.0), (1.482, 0.7689, 0.0), (-0.6511, -1.408, 0.0), (1.494, -1.369, 0.0), (-0.737, -0.9278, 0.0), (0.7871, 0.3192, 0.0), (0.4042, 0.3956, 0.0), (-0.4943, -1.394, 0.0), (0.3443, -0.02633, 0.0), (-0.533, -1.496, 0.0), (1.054, 0.1386, 0.0), (0.2649, 0.3024, 0.0), (-0.8548, 1.329, 0.0), (0.8161, 0.6984, 0.0), (0.2669, -0.4084, 0.0), (1.304, 0.3462, 0.0), (0.9722, -0.9354, 0.0), (-0.3807, 1.298, 0.0), (0.735, 0.952, 0.0), (1.324, -0.782, 0.0), (1.011, -0.4651, 0.0), (-0.9329, 0.5846, 0.0), (-1.014, 0.1416, 0.0), (0.6226, 0.4904, 0.0), (-1.428, -0.8375, 0.0), (-1.23, -0.6451, 0.0), (-0.8536, 0.4986, 0.0), (0.8398, -1.325, 0.0), (-0.8012, 1.084, 0.0), (-1.346, 0.7945, 0.0), (-1.389, 0.2863, 0.0), (0.9799, -0.6018, 0.0), (-0.5705, -0.501, 0.0), (-0.1929, -1.388, 0.0), (0.06442, 0.5788, 0.0), (1.273, 0.7742, 0.0), (0.1825, 0.2197, 0.0), (-1.223, 0.3375, 0.0), (-0.8778, 1.186, 0.0), (0.5088, -0.7333, 0.0), (0.4098, 0.4242, 0.0), (-0.1822, -1.424, 0.0), (0.3618, 0.08188, 0.0), (-0.9288, -0.686, 0.0), (-0.8213, -1.036, 0.0), (-0.8755, 0.9499, 0.0), (-0.5114, 1.162, 0.0), (-0.7575, 0.006119, 0.0), (-0.7935, -0.3056, 0.0), (1.303, 0.04377, 0.0), (-1.499, 0.6584, 0.0), (-1.123, -0.1916, 0.0), (1.233, 1.022, 0.0), (-0.7828, 1.162, 0.0), (-0.5828, -0.7739, 0.0), (0.4943, 1.446, 0.0), (-0.8076, 0.3555, 0.0), (-1.091, -0.2991, 0.0), (-1.424, 0.9396, 0.0), (-0.3179, -0.04562, 0.0), (1.128, 1.097, 0.0), (-1.006, -0.1215, 0.0), (-1.11, 1.02, 0.0), (0.3466, -0.8247, 0.0), (-0.9841, 0.5632, 0.0), (1.101, -0.6159, 0.0), (0.06978, 0.7227, 0.0), (0.0839, 1.273, 0.0), (0.7566, -0.9128, 0.0), (-0.9274, 1.013, 0.0), (-0.6743, 0.5764, 0.0), (-0.1358, -0.0523, 0.0), (0.6741, -0.8188, 0.0), (0.762, 1.129, 0.0), (0.3456, -0.3034, 0.0), (0.5552, -1.321, 0.0), (1.167, 0.2857, 0.0), (0.1031, -0.06183, 0.0), (1.496, -1.416, 0.0), (0.9202, -1.052, 0.0), (0.04904, -1.382, 0.0), (0.2676, -1.344, 0.0), (-0.5322, 0.1998, 0.0), (-1.312, -0.303, 0.0), (0.2217, -0.2309, 0.0), (0.5954, 1.397, 0.0), (0.5169, 0.653, 0.0), (0.1619, -0.2812, 0.0), (-0.8635, 1.364, 0.0), (-1.142, 0.5894, 0.0), (-0.07736, -0.6465, 0.0), (1.094, -0.7528, 0.0), (-0.7677, -0.1075, 0.0), (-0.9059, -1.097, 0.0), (-0.3012, -0.5498, 0.0), (-1.175, 0.6479, 0.0), (-0.895, 0.6981, 0.0), (0.9982, -1.373, 0.0), (-0.731, 0.832, 0.0), (-0.5206, -0.06976, 0.0), (0.3032, 0.3815, 0.0), (1.204, -0.4039, 0.0), (0.01101, 0.1895, 0.0), (-1.091, -0.6805, 0.0), (0.271, 1.225, 0.0), (0.3046, 0.09998, 0.0), (-0.3949, -1.046, 0.0), (-1.428, 0.5254, 0.0), (0.6834, 0.8678, 0.0), (-0.7265, -1.031, 0.0), (-0.6873, -0.8124, 0.0), (1.42, -1.034, 0.0), (-0.9284, -1.409, 0.0), (0.795, -1.158, 0.0), (1.22, -0.6868, 0.0), (-1.236, 1.242, 0.0), (1.152, 0.7782, 0.0), (0.1955, -0.7528, 0.0), (0.6524, -1.068, 0.0), (0.7983, -0.1742, 0.0), (0.3107, -0.4047, 0.0), (-0.6033, 0.6775, 0.0), (0.124, 0.881, 0.0), (0.02987, 1.03, 0.0), (0.4048, -1.36, 0.0)], [], [])
me_mol_y1_pos.use_remesh_preserve_volume = False
me_mol_y1_pos.use_remesh_preserve_attributes = False
me_mol_y1_pos.use_mirror_vertex_groups = False
me_mol_y1_pos.update()
me_mol_y1_shape = bpy.data.meshes.new('mol_Y1_shape')
me_mol_y1_shape.from_pydata([(0.0, 0.0, -0.025), (0.01809, -0.01314, -0.01118), (-0.00691, -0.02127, -0.01118), (-0.02236, 0.0, -0.01118), (-0.00691, 0.02127, -0.01118), (0.01809, 0.01314, -0.01118), (0.00691, -0.02127, 0.01118), (-0.01809, -0.01314, 0.01118), (-0.01809, 0.01314, 0.01118), (0.00691, 0.02127, 0.01118), (0.02236, 0.0, 0.01118), (0.0, 0.0, 0.025), (-0.004062, -0.0125, -0.02127), (0.01063, -0.007725, -0.02127), (0.00657, -0.02022, -0.01314), (0.01063, 0.007725, -0.02127), (0.02127, 0.0, -0.01314), (-0.01314, 0.0, -0.02127), (-0.0172, -0.0125, -0.01314), (-0.004062, 0.0125, -0.02127), (-0.0172, 0.0125, -0.01314), (0.00657, 0.02022, -0.01314), (0.02378, 0.007725, 0.0), (0.02378, -0.007725, 0.0), (0.01469, -0.02022, 0.0), (0.0, -0.025, 0.0), (-0.01469, -0.02022, 0.0), (-0.02378, -0.007725, 0.0), (-0.02378, 0.007725, 0.0), (-0.01469, 0.02022, 0.0), (0.0, 0.025, 0.0), (0.01469, 0.02022, 0.0), (0.0172, -0.0125, 0.01314), (-0.00657, -0.02022, 0.01314), (-0.02127, 0.0, 0.01314), (-0.00657, 0.02022, 0.01314), (0.0172, 0.0125, 0.01314), (0.01314, 0.0, 0.02127), (0.004062, -0.0125, 0.02127), (-0.01063, -0.007725, 0.02127), (-0.01063, 0.007725, 0.02127), (0.004062, 0.0125, 0.02127)], [], [(14, 2, 12), (12, 13, 14), (1, 14, 13), (12, 0, 13), (16, 1, 13), (13, 15, 16), (5, 16, 15), (13, 0, 15), (18, 3, 17), (17, 12, 18), (2, 18, 12), (17, 0, 12), (20, 4, 19), (19, 17, 20), (3, 20, 17), (19, 0, 17), (21, 5, 15), (15, 19, 21), (4, 21, 19), (15, 0, 19), (23, 1, 16), (16, 22, 23), (10, 23, 22), (22, 16, 5), (25, 2, 14), (14, 24, 25), (6, 25, 24), (24, 14, 1), (27, 3, 18), (18, 26, 27), (7, 27, 26), (26, 18, 2), (29, 4, 20), (20, 28, 29), (8, 29, 28), (28, 20, 3), (31, 5, 21), (21, 30, 31), (9, 31, 30), (30, 21, 4), (32, 6, 24), (24, 23, 32), (10, 32, 23), (23, 24, 1), (33, 7, 26), (26, 25, 33), (6, 33, 25), (25, 26, 2), (34, 8, 28), (28, 27, 34), (7, 34, 27), (27, 28, 3), (35, 9, 30), (30, 29, 35), (8, 35, 29), (29, 30, 4), (36, 10, 22), (22, 31, 36), (9, 36, 31), (31, 22, 5), (38, 6, 32), (32, 37, 38), (11, 38, 37), (37, 32, 10), (39, 7, 33), (33, 38, 39), (11, 39, 38), (38, 33, 6), (40, 8, 34), (34, 39, 40), (11, 40, 39), (39, 34, 7), (41, 9, 35), (35, 40, 41), (11, 41, 40), (40, 35, 8), (37, 10, 36), (36, 41, 37), (11, 37, 41), (41, 36, 9)])
me_mol_y1_shape.materials.append(mat_mol_y1_mat)
me_mol_y1_shape.use_remesh_preserve_volume = False
me_mol_y1_shape.use_remesh_preserve_attributes = False
me_mol_y1_shape.use_mirror_vertex_groups = False
me_mol_y1_shape.update()

# ---- objects
ob_plane = bpy.data.objects.new('Plane', me_plane)
ob_molecules = bpy.data.objects.new('molecules', None)
ob_mol_x2 = bpy.data.objects.new('mol_X2', me_mol_x2_pos)
ob_mol_x2_shape = bpy.data.objects.new('mol_X2_shape', me_mol_x2_shape)
ob_mol_x1 = bpy.data.objects.new('mol_X1', me_mol_x1_pos)
ob_mol_x1_shape = bpy.data.objects.new('mol_X1_shape', me_mol_x1_shape)
ob_mol_y2 = bpy.data.objects.new('mol_Y2', me_mol_y2_pos)
ob_mol_y2_shape = bpy.data.objects.new('mol_Y2_shape', me_mol_y2_shape)
ob_mol_y1 = bpy.data.objects.new('mol_Y1', me_mol_y1_pos)
ob_mol_y1_shape = bpy.data.objects.new('mol_Y1_shape', me_mol_y1_shape)
ob_lamp = bpy.data.objects.new('Lamp', light_lamp)
ob_camera = bpy.data.objects.new('Camera', cam_camera)

# ---- transforms, parenting, visibility, modifiers, constraints
ob_plane.location = (0.0, 0.0, 0.0)
ob_plane.scale = (1.5, 1.5, 1.786)
ob_plane.display_type = 'SOLID'
ob_plane.show_all_edges = True
ob_plane.show_transparent = True
ob_plane.lineart.crease_threshold = 0.0
ob_molecules.location = (0.0, 0.0, 0.0)
ob_molecules.lock_location = (True, True, True)
ob_molecules.lock_rotation = (True, True, True)
ob_molecules.lock_scale = (True, True, True)
ob_molecules.empty_image_offset = (0.0, 0.0)
ob_molecules.hide_viewport = True
ob_molecules.hide_select = True
ob_molecules.lineart.crease_threshold = 0.0
ob_mol_x2.parent = ob_molecules
ob_mol_x2.location = (0.0, 0.0, 0.0)
ob_mol_x2.hide_select = True
ob_mol_x2.show_instancer_for_render = False
ob_mol_x2.instance_type = 'VERTS'
ob_mol_x2.use_instance_vertices_rotation = True
ob_mol_x2.lineart.crease_threshold = 0.0
ob_mol_x2_shape.parent = ob_mol_x2
ob_mol_x2_shape.location = (0.0, 0.0, 0.0)
ob_mol_x2_shape.track_axis = 'POS_Z'
ob_mol_x2_shape.lock_location = (True, True, True)
ob_mol_x2_shape.lineart.crease_threshold = 0.0
ob_mol_x1.parent = ob_molecules
ob_mol_x1.location = (0.0, 0.0, 0.0)
ob_mol_x1.hide_select = True
ob_mol_x1.show_instancer_for_render = False
ob_mol_x1.instance_type = 'VERTS'
ob_mol_x1.use_instance_vertices_rotation = True
ob_mol_x1.lineart.crease_threshold = 0.0
ob_mol_x1_shape.parent = ob_mol_x1
ob_mol_x1_shape.location = (0.0, 0.0, 0.0)
ob_mol_x1_shape.track_axis = 'POS_Z'
ob_mol_x1_shape.lock_location = (True, True, True)
ob_mol_x1_shape.lineart.crease_threshold = 0.0
ob_mol_y2.parent = ob_molecules
ob_mol_y2.location = (0.0, 0.0, 0.0)
ob_mol_y2.hide_select = True
ob_mol_y2.show_instancer_for_render = False
ob_mol_y2.instance_type = 'VERTS'
ob_mol_y2.use_instance_vertices_rotation = True
ob_mol_y2.lineart.crease_threshold = 0.0
ob_mol_y2_shape.parent = ob_mol_y2
ob_mol_y2_shape.location = (0.0, 0.0, 0.0)
ob_mol_y2_shape.track_axis = 'POS_Z'
ob_mol_y2_shape.lock_location = (True, True, True)
ob_mol_y2_shape.lineart.crease_threshold = 0.0
ob_mol_y1.parent = ob_molecules
ob_mol_y1.location = (0.0, 0.0, 0.0)
ob_mol_y1.hide_select = True
ob_mol_y1.show_instancer_for_render = False
ob_mol_y1.instance_type = 'VERTS'
ob_mol_y1.use_instance_vertices_rotation = True
ob_mol_y1.lineart.crease_threshold = 0.0
ob_mol_y1_shape.parent = ob_mol_y1
ob_mol_y1_shape.location = (0.0, 0.0, 0.0)
ob_mol_y1_shape.track_axis = 'POS_Z'
ob_mol_y1_shape.lock_location = (True, True, True)
ob_mol_y1_shape.lineart.crease_threshold = 0.0
ob_lamp.location = (4.076, 1.005, 5.904)
ob_lamp.rotation_euler = (0.6503, 0.05522, 1.866)
ob_lamp.lock_rotations_4d = False
ob_lamp.empty_display_type = 'ARROWS'
ob_lamp.color = (0.0, 0.0, 0.0, 0.0)
ob_lamp.lineart.crease_threshold = 0.0
ob_camera.location = (7.481, -6.508, 5.344)
ob_camera.rotation_euler = (1.109, 0.0, 0.8149)
ob_camera.lock_rotations_4d = False
ob_camera.empty_display_type = 'ARROWS'
ob_camera.color = (0.0, 0.0, 0.0, 0.0)
ob_camera.display_type = 'WIRE'
ob_camera.lineart.crease_threshold = 0.0

# ---- collection membership
col_collection_1.objects.link(ob_plane)
col_collection_1.objects.link(ob_molecules)
col_collection_1.objects.link(ob_mol_x2)
col_collection_1.objects.link(ob_mol_x2_shape)
col_collection_1.objects.link(ob_mol_x1)
col_collection_1.objects.link(ob_mol_x1_shape)
col_collection_1.objects.link(ob_mol_y2)
col_collection_1.objects.link(ob_mol_y2_shape)
col_collection_1.objects.link(ob_mol_y1)
col_collection_1.objects.link(ob_mol_y1_shape)
col_collection_1.objects.link(ob_lamp)
col_collection_1.objects.link(ob_camera)

# ---- scene / render settings (as saved in the file)
scene.camera = ob_camera
scene.frame_start = 0; scene.frame_end = 20000; scene.frame_set(2259)
scene.render.engine = 'BLENDER_EEVEE_NEXT'
scene.render.image_settings.file_format = 'FFMPEG'
scene.render.image_settings.color_mode = 'RGB'
scene.render.resolution_percentage = 50
scene.render.dither_intensity = 0.0
scene.cycles.use_denoising = False
scene.cycles.samples = 128
scene.cycles.sampling_pattern = 'TABULATED_SOBOL'
scene.cycles.use_adaptive_sampling = False
scene.cycles.use_light_tree = False
scene.cycles.blur_glossy = 0.0
scene.cycles.sample_clamp_indirect = 0.0
scene.view_settings.view_transform = 'Standard'
bpy.context.view_layer.update()
